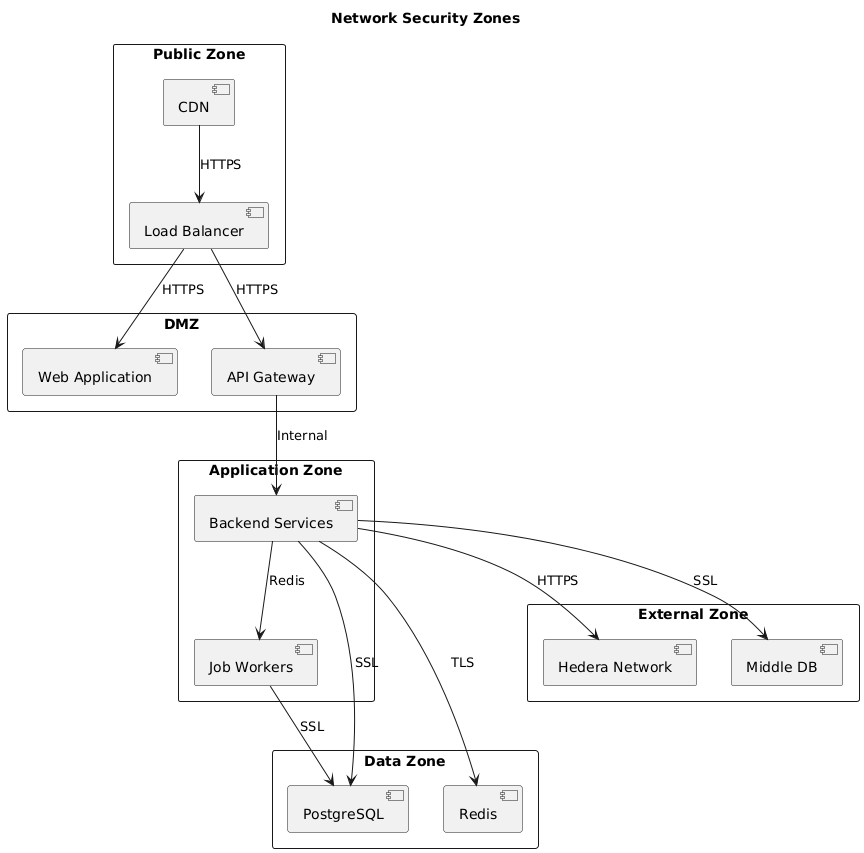

The diagram above was rendered by PlantUML. Its source (embedded in the PNG):
@startuml
title Network Security Zones

rectangle "Public Zone" {
    [CDN] as cdn
    [Load Balancer] as lb
}

rectangle "DMZ" {
    [Web Application] as web
    [API Gateway] as gateway
}

rectangle "Application Zone" {
    [Backend Services] as backend
    [Job Workers] as workers
}

rectangle "Data Zone" {
    [PostgreSQL] as db
    [Redis] as redis
}

rectangle "External Zone" {
    [Hedera Network] as hedera
    [Middle DB] as middledb
}

cdn --> lb : HTTPS
lb --> web : HTTPS
lb --> gateway : HTTPS
gateway --> backend : Internal
backend --> workers : Redis
backend --> db : SSL
backend --> redis : TLS
workers --> db : SSL
backend --> hedera : HTTPS
backend --> middledb : SSL

@enduml